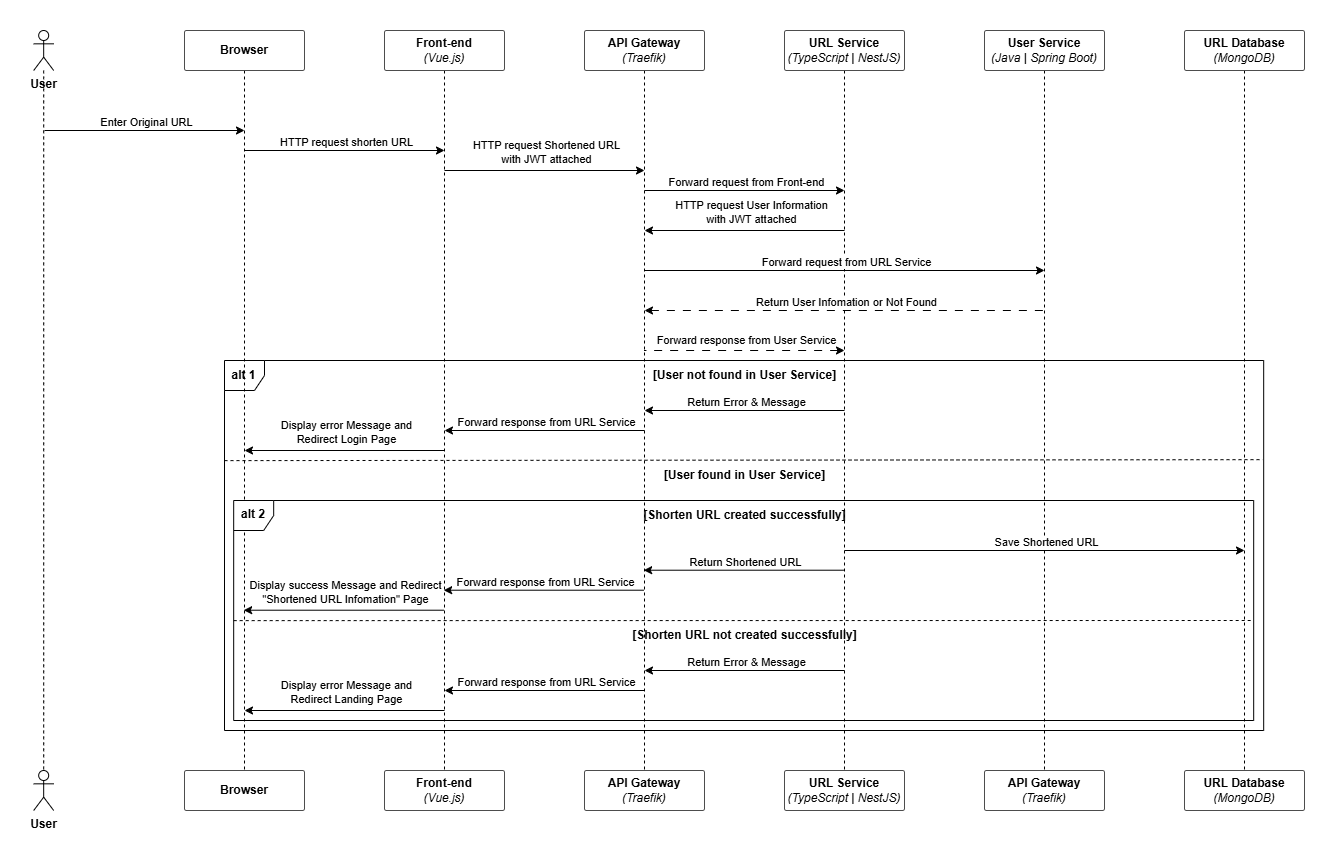

The diagram above was exported from draw.io. Its source (the exported page's mxGraphModel, read from the mxfile embedded in the PNG):
<mxGraphModel dx="1992" dy="1231" grid="1" gridSize="10" guides="1" tooltips="1" connect="1" arrows="1" fold="1" page="1" pageScale="1" pageWidth="827" pageHeight="1169" math="0" shadow="0">
  <root>
    <mxCell id="0" />
    <mxCell id="1" parent="0" />
    <mxCell id="2" value="&lt;b&gt;alt 1&lt;/b&gt;" style="shape=umlFrame;whiteSpace=wrap;html=1;pointerEvents=0;width=40;height=30;movable=1;resizable=1;rotatable=1;deletable=1;editable=1;locked=0;connectable=1;" vertex="1" parent="1">
      <mxGeometry x="239.99999999999994" y="1570" width="1039.18" height="370" as="geometry" />
    </mxCell>
    <mxCell id="3" style="edgeStyle=none;curved=1;rounded=0;orthogonalLoop=1;jettySize=auto;html=1;entryX=0.5;entryY=0;entryDx=0;entryDy=0;entryPerimeter=0;fontSize=12;startSize=8;endSize=8;endArrow=none;startFill=0;dashed=1;" edge="1" source="4" target="17" parent="1">
      <mxGeometry relative="1" as="geometry" />
    </mxCell>
    <mxCell id="4" value="&lt;b&gt;User&lt;/b&gt;" style="shape=umlActor;verticalLabelPosition=bottom;verticalAlign=top;html=1;outlineConnect=0;" vertex="1" parent="1">
      <mxGeometry x="49.18" y="1240" width="20" height="40" as="geometry" />
    </mxCell>
    <mxCell id="5" style="edgeStyle=orthogonalEdgeStyle;rounded=0;orthogonalLoop=1;jettySize=auto;html=1;exitX=0.5;exitY=1;exitDx=0;exitDy=0;strokeWidth=1;endArrow=none;startFill=0;dashed=1;" edge="1" source="6" target="18" parent="1">
      <mxGeometry relative="1" as="geometry" />
    </mxCell>
    <mxCell id="6" value="&lt;b&gt;Front-end&lt;/b&gt;&lt;div&gt;&lt;i&gt;(Vue.js)&lt;/i&gt;&lt;/div&gt;" style="rounded=1;whiteSpace=wrap;html=1;arcSize=5;strokeColor=#4D4D4D;" vertex="1" parent="1">
      <mxGeometry x="399.9999999999997" y="1240" width="120" height="40" as="geometry" />
    </mxCell>
    <mxCell id="7" style="edgeStyle=orthogonalEdgeStyle;rounded=0;orthogonalLoop=1;jettySize=auto;html=1;exitX=0.5;exitY=1;exitDx=0;exitDy=0;entryX=0.5;entryY=0;entryDx=0;entryDy=0;strokeWidth=1;endArrow=none;startFill=0;dashed=1;" edge="1" source="8" target="19" parent="1">
      <mxGeometry relative="1" as="geometry" />
    </mxCell>
    <mxCell id="8" value="&lt;b&gt;Browser&lt;/b&gt;" style="rounded=1;whiteSpace=wrap;html=1;arcSize=5;strokeColor=#4D4D4D;" vertex="1" parent="1">
      <mxGeometry x="199.99999999999994" y="1240" width="120" height="40" as="geometry" />
    </mxCell>
    <mxCell id="9" style="edgeStyle=orthogonalEdgeStyle;rounded=0;orthogonalLoop=1;jettySize=auto;html=1;exitX=0.5;exitY=1;exitDx=0;exitDy=0;entryX=0.5;entryY=0;entryDx=0;entryDy=0;strokeWidth=1;endArrow=none;startFill=0;dashed=1;" edge="1" source="10" target="20" parent="1">
      <mxGeometry relative="1" as="geometry" />
    </mxCell>
    <mxCell id="10" value="&lt;div&gt;&lt;b&gt;API Gateway&lt;/b&gt;&lt;/div&gt;&lt;div&gt;&lt;i&gt;(Traefik)&lt;/i&gt;&lt;/div&gt;" style="rounded=1;whiteSpace=wrap;html=1;arcSize=5;strokeColor=#4D4D4D;" vertex="1" parent="1">
      <mxGeometry x="600.0000000000001" y="1240" width="120" height="40" as="geometry" />
    </mxCell>
    <mxCell id="11" style="edgeStyle=orthogonalEdgeStyle;rounded=0;orthogonalLoop=1;jettySize=auto;html=1;exitX=0.5;exitY=1;exitDx=0;exitDy=0;entryX=0.5;entryY=0;entryDx=0;entryDy=0;strokeWidth=1;endArrow=none;startFill=0;dashed=1;" edge="1" source="12" target="21" parent="1">
      <mxGeometry relative="1" as="geometry" />
    </mxCell>
    <mxCell id="12" value="&lt;div&gt;&lt;span style=&quot;background-color: transparent; color: light-dark(rgb(0, 0, 0), rgb(255, 255, 255));&quot;&gt;&lt;b&gt;URL Service&lt;/b&gt;&lt;/span&gt;&lt;/div&gt;&lt;div&gt;&lt;i style=&quot;background-color: transparent; color: light-dark(rgb(0, 0, 0), rgb(255, 255, 255));&quot;&gt;(TypeScript | NestJS)&lt;/i&gt;&lt;/div&gt;" style="rounded=1;whiteSpace=wrap;html=1;arcSize=5;strokeColor=#4D4D4D;" vertex="1" parent="1">
      <mxGeometry x="800.0000000000001" y="1240" width="120" height="40" as="geometry" />
    </mxCell>
    <mxCell id="13" style="edgeStyle=orthogonalEdgeStyle;rounded=0;orthogonalLoop=1;jettySize=auto;html=1;exitX=0.5;exitY=1;exitDx=0;exitDy=0;strokeWidth=1;endArrow=none;startFill=0;dashed=1;" edge="1" source="14" target="22" parent="1">
      <mxGeometry relative="1" as="geometry" />
    </mxCell>
    <mxCell id="14" value="&lt;div&gt;&lt;span style=&quot;background-color: transparent; color: light-dark(rgb(0, 0, 0), rgb(255, 255, 255));&quot;&gt;&lt;b&gt;User Service&lt;/b&gt;&lt;/span&gt;&lt;/div&gt;&lt;div&gt;&lt;i style=&quot;background-color: transparent; color: light-dark(rgb(0, 0, 0), rgb(255, 255, 255));&quot;&gt;(Java | Spring Boot)&lt;/i&gt;&lt;/div&gt;" style="rounded=1;whiteSpace=wrap;html=1;arcSize=5;strokeColor=#4D4D4D;" vertex="1" parent="1">
      <mxGeometry x="999.9999999999997" y="1240" width="120" height="40" as="geometry" />
    </mxCell>
    <mxCell id="15" style="edgeStyle=orthogonalEdgeStyle;rounded=0;orthogonalLoop=1;jettySize=auto;html=1;exitX=0.5;exitY=1;exitDx=0;exitDy=0;strokeWidth=1;endArrow=none;startFill=0;dashed=1;" edge="1" source="16" target="23" parent="1">
      <mxGeometry relative="1" as="geometry" />
    </mxCell>
    <mxCell id="16" value="&lt;div&gt;&lt;b&gt;URL Database&lt;/b&gt;&lt;/div&gt;&lt;div&gt;&lt;i style=&quot;background-color: transparent; color: light-dark(rgb(0, 0, 0), rgb(255, 255, 255));&quot;&gt;(MongoDB)&lt;/i&gt;&lt;/div&gt;" style="rounded=1;whiteSpace=wrap;html=1;arcSize=5;strokeColor=#4D4D4D;" vertex="1" parent="1">
      <mxGeometry x="1199.9999999999998" y="1240" width="120" height="40" as="geometry" />
    </mxCell>
    <mxCell id="17" value="&lt;b&gt;User&lt;/b&gt;" style="shape=umlActor;verticalLabelPosition=bottom;verticalAlign=top;html=1;outlineConnect=0;" vertex="1" parent="1">
      <mxGeometry x="49.18" y="1980" width="20" height="40" as="geometry" />
    </mxCell>
    <mxCell id="18" value="&lt;b&gt;Front-end&lt;/b&gt;&lt;div&gt;&lt;i&gt;(Vue.js)&lt;/i&gt;&lt;/div&gt;" style="rounded=1;whiteSpace=wrap;html=1;arcSize=5;strokeColor=#4D4D4D;" vertex="1" parent="1">
      <mxGeometry x="399.9999999999997" y="1980" width="120" height="40" as="geometry" />
    </mxCell>
    <mxCell id="19" value="&lt;b&gt;Browser&lt;/b&gt;" style="rounded=1;whiteSpace=wrap;html=1;arcSize=5;strokeColor=#4D4D4D;" vertex="1" parent="1">
      <mxGeometry x="199.99999999999994" y="1980" width="120" height="40" as="geometry" />
    </mxCell>
    <mxCell id="20" value="&lt;div&gt;&lt;b&gt;API Gateway&lt;/b&gt;&lt;/div&gt;&lt;div&gt;&lt;i&gt;(Traefik)&lt;/i&gt;&lt;/div&gt;" style="rounded=1;whiteSpace=wrap;html=1;arcSize=5;strokeColor=#4D4D4D;" vertex="1" parent="1">
      <mxGeometry x="600.0000000000001" y="1980" width="120" height="40" as="geometry" />
    </mxCell>
    <mxCell id="21" value="&lt;div&gt;&lt;span style=&quot;background-color: transparent; color: light-dark(rgb(0, 0, 0), rgb(255, 255, 255));&quot;&gt;&lt;b&gt;URL Service&lt;/b&gt;&lt;/span&gt;&lt;/div&gt;&lt;div&gt;&lt;i style=&quot;background-color: transparent; color: light-dark(rgb(0, 0, 0), rgb(255, 255, 255));&quot;&gt;(TypeScript | NestJS)&lt;/i&gt;&lt;/div&gt;" style="rounded=1;whiteSpace=wrap;html=1;arcSize=5;strokeColor=#4D4D4D;" vertex="1" parent="1">
      <mxGeometry x="800.0000000000001" y="1980" width="120" height="40" as="geometry" />
    </mxCell>
    <mxCell id="22" value="&lt;div&gt;&lt;b&gt;API Gateway&lt;/b&gt;&lt;/div&gt;&lt;div&gt;&lt;i&gt;(Traefik)&lt;/i&gt;&lt;/div&gt;" style="rounded=1;whiteSpace=wrap;html=1;arcSize=5;strokeColor=#4D4D4D;" vertex="1" parent="1">
      <mxGeometry x="999.9999999999997" y="1980" width="120" height="40" as="geometry" />
    </mxCell>
    <mxCell id="23" value="&lt;div&gt;&lt;b&gt;URL Database&lt;/b&gt;&lt;/div&gt;&lt;div&gt;&lt;i style=&quot;background-color: transparent; color: light-dark(rgb(0, 0, 0), rgb(255, 255, 255));&quot;&gt;(MongoDB)&lt;/i&gt;&lt;/div&gt;" style="rounded=1;whiteSpace=wrap;html=1;arcSize=5;strokeColor=#4D4D4D;" vertex="1" parent="1">
      <mxGeometry x="1199.9999999999998" y="1980" width="120" height="40" as="geometry" />
    </mxCell>
    <mxCell id="24" value="" style="endArrow=classic;html=1;rounded=0;" edge="1" parent="1">
      <mxGeometry width="50" height="50" relative="1" as="geometry">
        <mxPoint x="59.999999999999936" y="1340" as="sourcePoint" />
        <mxPoint x="259.99999999999994" y="1340" as="targetPoint" />
      </mxGeometry>
    </mxCell>
    <mxCell id="25" value="Enter Original URL" style="edgeLabel;html=1;align=center;verticalAlign=middle;resizable=0;points=[];" connectable="0" vertex="1" parent="24">
      <mxGeometry x="0.0009" y="-1" relative="1" as="geometry">
        <mxPoint y="-11" as="offset" />
      </mxGeometry>
    </mxCell>
    <mxCell id="26" value="" style="endArrow=classic;html=1;rounded=0;" edge="1" parent="1">
      <mxGeometry width="50" height="50" relative="1" as="geometry">
        <mxPoint x="259.99999999999994" y="1360" as="sourcePoint" />
        <mxPoint x="459.9999999999997" y="1360" as="targetPoint" />
      </mxGeometry>
    </mxCell>
    <mxCell id="27" value="HTTP request&amp;nbsp;shorten URL" style="edgeLabel;html=1;align=center;verticalAlign=middle;resizable=0;points=[];" connectable="0" vertex="1" parent="26">
      <mxGeometry x="0.0009" y="-1" relative="1" as="geometry">
        <mxPoint y="-11" as="offset" />
      </mxGeometry>
    </mxCell>
    <mxCell id="28" value="" style="endArrow=classic;html=1;rounded=0;" edge="1" parent="1">
      <mxGeometry width="50" height="50" relative="1" as="geometry">
        <mxPoint x="459.9999999999997" y="1380" as="sourcePoint" />
        <mxPoint x="660.0000000000001" y="1380" as="targetPoint" />
      </mxGeometry>
    </mxCell>
    <mxCell id="29" value="HTTP request Shortened URL&lt;div&gt;with JWT attached&lt;/div&gt;" style="edgeLabel;html=1;align=center;verticalAlign=middle;resizable=0;points=[];" connectable="0" vertex="1" parent="28">
      <mxGeometry x="0.0009" y="-1" relative="1" as="geometry">
        <mxPoint y="-21" as="offset" />
      </mxGeometry>
    </mxCell>
    <mxCell id="30" value="" style="endArrow=classic;html=1;rounded=0;" edge="1" parent="1">
      <mxGeometry width="50" height="50" relative="1" as="geometry">
        <mxPoint x="660.0000000000001" y="1400" as="sourcePoint" />
        <mxPoint x="860.0000000000001" y="1400" as="targetPoint" />
      </mxGeometry>
    </mxCell>
    <mxCell id="31" value="Forward request from Front-end" style="edgeLabel;html=1;align=center;verticalAlign=middle;resizable=0;points=[];" connectable="0" vertex="1" parent="30">
      <mxGeometry x="0.0009" y="-1" relative="1" as="geometry">
        <mxPoint y="-11" as="offset" />
      </mxGeometry>
    </mxCell>
    <mxCell id="32" value="" style="endArrow=none;html=1;rounded=0;startArrow=classic;startFill=1;dashed=1;dashPattern=8 8;" edge="1" parent="1">
      <mxGeometry width="50" height="50" relative="1" as="geometry">
        <mxPoint x="659.9999999999997" y="1520" as="sourcePoint" />
        <mxPoint x="1059.9999999999998" y="1520" as="targetPoint" />
      </mxGeometry>
    </mxCell>
    <mxCell id="33" value="Return User Infomation or Not Found" style="edgeLabel;html=1;align=center;verticalAlign=middle;resizable=0;points=[];" connectable="0" vertex="1" parent="32">
      <mxGeometry x="0.0009" y="-1" relative="1" as="geometry">
        <mxPoint y="-11" as="offset" />
      </mxGeometry>
    </mxCell>
    <mxCell id="34" value="&lt;b&gt;[User not found in User Service]&lt;/b&gt;" style="text;html=1;align=center;verticalAlign=middle;resizable=0;points=[];autosize=1;strokeColor=none;fillColor=none;" vertex="1" parent="1">
      <mxGeometry x="655.0000000000001" y="1570" width="210" height="30" as="geometry" />
    </mxCell>
    <mxCell id="35" value="" style="endArrow=none;html=1;rounded=0;startArrow=classic;startFill=1;" edge="1" parent="1">
      <mxGeometry width="50" height="50" relative="1" as="geometry">
        <mxPoint x="659.9999999999997" y="1620" as="sourcePoint" />
        <mxPoint x="860.0000000000001" y="1620" as="targetPoint" />
      </mxGeometry>
    </mxCell>
    <mxCell id="36" value="Return Error &amp;amp; Message" style="edgeLabel;html=1;align=center;verticalAlign=middle;resizable=0;points=[];" connectable="0" vertex="1" parent="35">
      <mxGeometry x="0.0009" y="-1" relative="1" as="geometry">
        <mxPoint y="-11" as="offset" />
      </mxGeometry>
    </mxCell>
    <mxCell id="37" value="" style="endArrow=none;html=1;rounded=0;startArrow=classic;startFill=1;" edge="1" parent="1">
      <mxGeometry width="50" height="50" relative="1" as="geometry">
        <mxPoint x="459.9999999999997" y="1640" as="sourcePoint" />
        <mxPoint x="659.9999999999997" y="1640" as="targetPoint" />
      </mxGeometry>
    </mxCell>
    <mxCell id="38" value="Forward response from URL Service" style="edgeLabel;html=1;align=center;verticalAlign=middle;resizable=0;points=[];" connectable="0" vertex="1" parent="37">
      <mxGeometry x="0.0009" y="-1" relative="1" as="geometry">
        <mxPoint y="-11" as="offset" />
      </mxGeometry>
    </mxCell>
    <mxCell id="39" value="" style="endArrow=none;html=1;rounded=0;startArrow=classic;startFill=1;" edge="1" parent="1">
      <mxGeometry width="50" height="50" relative="1" as="geometry">
        <mxPoint x="259.99999999999994" y="1660" as="sourcePoint" />
        <mxPoint x="459.9999999999997" y="1660" as="targetPoint" />
      </mxGeometry>
    </mxCell>
    <mxCell id="40" value="Display error Message and&lt;div&gt;Redirect Login Page&lt;/div&gt;" style="edgeLabel;html=1;align=center;verticalAlign=middle;resizable=0;points=[];" connectable="0" vertex="1" parent="39">
      <mxGeometry x="0.0009" y="-1" relative="1" as="geometry">
        <mxPoint y="-21" as="offset" />
      </mxGeometry>
    </mxCell>
    <mxCell id="41" value="&lt;b&gt;[User found in User Service]&lt;/b&gt;" style="text;html=1;align=center;verticalAlign=middle;resizable=0;points=[];autosize=1;strokeColor=none;fillColor=none;" vertex="1" parent="1">
      <mxGeometry x="670.0000000000001" y="1670" width="180" height="30" as="geometry" />
    </mxCell>
    <mxCell id="42" value="" style="endArrow=none;html=1;rounded=0;dashed=1;exitX=0;exitY=0.546;exitDx=0;exitDy=0;exitPerimeter=0;entryX=0.999;entryY=0.268;entryDx=0;entryDy=0;entryPerimeter=0;" edge="1" target="2" parent="1">
      <mxGeometry width="50" height="50" relative="1" as="geometry">
        <mxPoint x="239.99999999999972" y="1670.12" as="sourcePoint" />
        <mxPoint x="1260.2467317708335" y="1670" as="targetPoint" />
      </mxGeometry>
    </mxCell>
    <mxCell id="43" value="" style="endArrow=classic;html=1;rounded=0;" edge="1" parent="1">
      <mxGeometry width="50" height="50" relative="1" as="geometry">
        <mxPoint x="859.9999999999997" y="1440" as="sourcePoint" />
        <mxPoint x="659.9999999999997" y="1440" as="targetPoint" />
      </mxGeometry>
    </mxCell>
    <mxCell id="44" value="&lt;div&gt;&lt;span style=&quot;background-color: light-dark(#ffffff, var(--ge-dark-color, #121212)); color: light-dark(rgb(0, 0, 0), rgb(255, 255, 255));&quot;&gt;HTTP request User Information&lt;/span&gt;&lt;/div&gt;&lt;div&gt;&lt;span style=&quot;background-color: light-dark(#ffffff, var(--ge-dark-color, #121212)); color: light-dark(rgb(0, 0, 0), rgb(255, 255, 255));&quot;&gt;with JWT attached&lt;/span&gt;&lt;/div&gt;" style="edgeLabel;html=1;align=center;verticalAlign=middle;resizable=0;points=[];" connectable="0" vertex="1" parent="43">
      <mxGeometry x="0.0009" y="-1" relative="1" as="geometry">
        <mxPoint x="5" y="-19" as="offset" />
      </mxGeometry>
    </mxCell>
    <mxCell id="45" value="" style="endArrow=classic;html=1;rounded=0;" edge="1" parent="1">
      <mxGeometry width="50" height="50" relative="1" as="geometry">
        <mxPoint x="859.9999999999997" y="1760" as="sourcePoint" />
        <mxPoint x="1259.9999999999998" y="1760" as="targetPoint" />
      </mxGeometry>
    </mxCell>
    <mxCell id="46" value="Save Shortened URL" style="edgeLabel;html=1;align=center;verticalAlign=middle;resizable=0;points=[];" connectable="0" vertex="1" parent="45">
      <mxGeometry x="0.0009" y="-1" relative="1" as="geometry">
        <mxPoint y="-11" as="offset" />
      </mxGeometry>
    </mxCell>
    <mxCell id="47" value="" style="endArrow=none;html=1;rounded=0;startArrow=classic;startFill=1;" edge="1" parent="1">
      <mxGeometry width="50" height="50" relative="1" as="geometry">
        <mxPoint x="659.9999999999997" y="1880" as="sourcePoint" />
        <mxPoint x="859.9999999999997" y="1880" as="targetPoint" />
      </mxGeometry>
    </mxCell>
    <mxCell id="48" value="Return Error &amp;amp; Message" style="edgeLabel;html=1;align=center;verticalAlign=middle;resizable=0;points=[];" connectable="0" vertex="1" parent="47">
      <mxGeometry x="0.0009" y="-1" relative="1" as="geometry">
        <mxPoint y="-11" as="offset" />
      </mxGeometry>
    </mxCell>
    <mxCell id="49" value="" style="endArrow=none;html=1;rounded=0;startArrow=classic;startFill=1;" edge="1" parent="1">
      <mxGeometry width="50" height="50" relative="1" as="geometry">
        <mxPoint x="459.9999999999997" y="1900" as="sourcePoint" />
        <mxPoint x="659.9999999999997" y="1900" as="targetPoint" />
      </mxGeometry>
    </mxCell>
    <mxCell id="50" value="Forward response from URL Service" style="edgeLabel;html=1;align=center;verticalAlign=middle;resizable=0;points=[];" connectable="0" vertex="1" parent="49">
      <mxGeometry x="0.0009" y="-1" relative="1" as="geometry">
        <mxPoint y="-11" as="offset" />
      </mxGeometry>
    </mxCell>
    <mxCell id="51" value="" style="endArrow=none;html=1;rounded=0;startArrow=classic;startFill=1;" edge="1" parent="1">
      <mxGeometry width="50" height="50" relative="1" as="geometry">
        <mxPoint x="259.99999999999994" y="1920" as="sourcePoint" />
        <mxPoint x="459.9999999999997" y="1920" as="targetPoint" />
      </mxGeometry>
    </mxCell>
    <mxCell id="52" value="Display error Message and&lt;div&gt;Redirect Landing Page&lt;/div&gt;" style="edgeLabel;html=1;align=center;verticalAlign=middle;resizable=0;points=[];" connectable="0" vertex="1" parent="51">
      <mxGeometry x="0.0009" y="-1" relative="1" as="geometry">
        <mxPoint y="-21" as="offset" />
      </mxGeometry>
    </mxCell>
    <mxCell id="53" value="" style="endArrow=classic;html=1;rounded=0;" edge="1" parent="1">
      <mxGeometry width="50" height="50" relative="1" as="geometry">
        <mxPoint x="659.9999999999997" y="1480" as="sourcePoint" />
        <mxPoint x="1059.9999999999998" y="1480" as="targetPoint" />
      </mxGeometry>
    </mxCell>
    <mxCell id="54" value="Forward request from URL Service" style="edgeLabel;html=1;align=center;verticalAlign=middle;resizable=0;points=[];" connectable="0" vertex="1" parent="53">
      <mxGeometry x="0.0009" y="-1" relative="1" as="geometry">
        <mxPoint y="-11" as="offset" />
      </mxGeometry>
    </mxCell>
    <mxCell id="55" value="" style="endArrow=none;html=1;rounded=0;startArrow=classic;startFill=1;dashed=1;dashPattern=8 8;movable=1;resizable=1;rotatable=1;deletable=1;editable=1;locked=0;connectable=1;" edge="1" parent="1">
      <mxGeometry width="50" height="50" relative="1" as="geometry">
        <mxPoint x="859.9999999999997" y="1560" as="sourcePoint" />
        <mxPoint x="659.9999999999997" y="1560" as="targetPoint" />
      </mxGeometry>
    </mxCell>
    <mxCell id="56" value="Forward response from User Service" style="edgeLabel;html=1;align=center;verticalAlign=middle;resizable=1;points=[];movable=1;rotatable=1;deletable=1;editable=1;locked=0;connectable=1;" connectable="0" vertex="1" parent="55">
      <mxGeometry x="0.0009" y="-1" relative="1" as="geometry">
        <mxPoint y="-11" as="offset" />
      </mxGeometry>
    </mxCell>
    <mxCell id="57" value="&lt;b&gt;[Shorten URL created successfully]&lt;/b&gt;" style="text;html=1;align=center;verticalAlign=middle;resizable=0;points=[];autosize=1;strokeColor=none;fillColor=none;" vertex="1" parent="1">
      <mxGeometry x="645.0000000000001" y="1710" width="230" height="30" as="geometry" />
    </mxCell>
    <mxCell id="58" value="" style="endArrow=none;html=1;rounded=0;startArrow=classic;startFill=1;" edge="1" parent="1">
      <mxGeometry width="50" height="50" relative="1" as="geometry">
        <mxPoint x="659.18" y="1779.71" as="sourcePoint" />
        <mxPoint x="859.18" y="1779.71" as="targetPoint" />
      </mxGeometry>
    </mxCell>
    <mxCell id="59" value="Return Shortened URL" style="edgeLabel;html=1;align=center;verticalAlign=middle;resizable=0;points=[];" connectable="0" vertex="1" parent="58">
      <mxGeometry x="0.0009" y="-1" relative="1" as="geometry">
        <mxPoint y="-11" as="offset" />
      </mxGeometry>
    </mxCell>
    <mxCell id="60" value="" style="endArrow=none;html=1;rounded=0;startArrow=classic;startFill=1;" edge="1" parent="1">
      <mxGeometry width="50" height="50" relative="1" as="geometry">
        <mxPoint x="459.18" y="1799.71" as="sourcePoint" />
        <mxPoint x="659.18" y="1799.71" as="targetPoint" />
      </mxGeometry>
    </mxCell>
    <mxCell id="61" value="Forward response from URL Service" style="edgeLabel;html=1;align=center;verticalAlign=middle;resizable=0;points=[];" connectable="0" vertex="1" parent="60">
      <mxGeometry x="0.0009" y="-1" relative="1" as="geometry">
        <mxPoint y="-11" as="offset" />
      </mxGeometry>
    </mxCell>
    <mxCell id="62" value="" style="endArrow=none;html=1;rounded=0;startArrow=classic;startFill=1;" edge="1" parent="1">
      <mxGeometry width="50" height="50" relative="1" as="geometry">
        <mxPoint x="259.18" y="1819.71" as="sourcePoint" />
        <mxPoint x="459.18" y="1819.71" as="targetPoint" />
      </mxGeometry>
    </mxCell>
    <mxCell id="63" value="Display success Message and&amp;nbsp;&lt;span style=&quot;background-color: light-dark(#ffffff, var(--ge-dark-color, #121212)); color: light-dark(rgb(0, 0, 0), rgb(255, 255, 255));&quot;&gt;Redirect&lt;/span&gt;&lt;div&gt;&lt;span style=&quot;background-color: light-dark(#ffffff, var(--ge-dark-color, #121212)); color: light-dark(rgb(0, 0, 0), rgb(255, 255, 255));&quot;&gt;&quot;Shortened URL Infomation&quot; Page&lt;/span&gt;&lt;/div&gt;" style="edgeLabel;html=1;align=center;verticalAlign=middle;resizable=0;points=[];" connectable="0" vertex="1" parent="62">
      <mxGeometry x="0.0009" y="-1" relative="1" as="geometry">
        <mxPoint y="-21" as="offset" />
      </mxGeometry>
    </mxCell>
    <mxCell id="64" value="&lt;b&gt;alt 2&lt;/b&gt;" style="shape=umlFrame;whiteSpace=wrap;html=1;pointerEvents=0;width=40;height=30;movable=1;resizable=1;rotatable=1;deletable=1;editable=1;locked=0;connectable=1;" vertex="1" parent="1">
      <mxGeometry x="249.18" y="1710" width="1020" height="220" as="geometry" />
    </mxCell>
    <mxCell id="65" value="" style="endArrow=none;html=1;rounded=0;dashed=1;exitX=0;exitY=0.546;exitDx=0;exitDy=0;exitPerimeter=0;" edge="1" parent="1">
      <mxGeometry width="50" height="50" relative="1" as="geometry">
        <mxPoint x="249.18" y="1830.12" as="sourcePoint" />
        <mxPoint x="1269.18" y="1830" as="targetPoint" />
      </mxGeometry>
    </mxCell>
    <mxCell id="66" value="&lt;b&gt;[Shorten URL not created successfully]&lt;/b&gt;" style="text;html=1;align=center;verticalAlign=middle;resizable=0;points=[];autosize=1;strokeColor=none;fillColor=none;" vertex="1" parent="1">
      <mxGeometry x="635.0000000000001" y="1830" width="250" height="30" as="geometry" />
    </mxCell>
  </root>
</mxGraphModel>